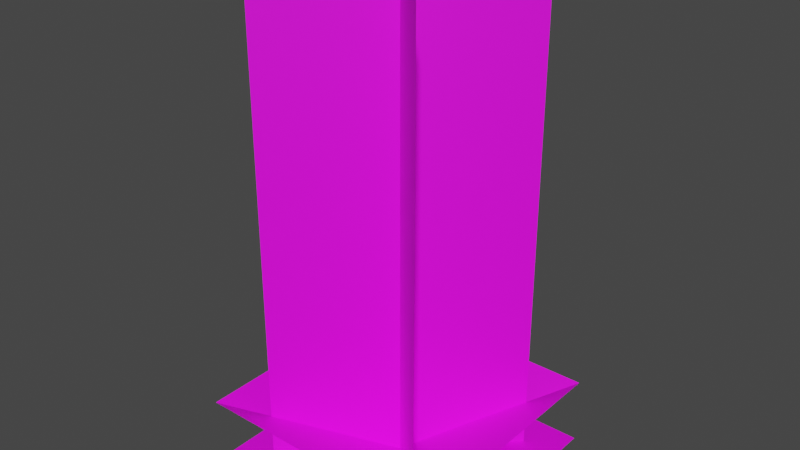 # Source: everness_cave_flower_with_particles.blend  (saved by Blender 2.83.21; exported with 4.5.12 LTS)
import bpy
from mathutils import Matrix  # noqa: F401  (used for matrix-valued properties, if any)

bpy.ops.wm.read_factory_settings(use_empty=True)
scene = bpy.context.scene
scene.name = 'Scene'

# ---- collections
col_collection = bpy.data.collections.new('Collection'); scene.collection.children.link(col_collection)

# ---- images (referenced by path relative to the original .blend; pixels are not part of the script)
import os
ASSET_DIR = os.environ.get("B2B_ASSET_DIR", "")  # directory of the original .blend (textures are referenced by path, not embedded)
HERE = os.path.dirname(os.path.abspath(__file__))  # packed textures are extracted next to this script under _unpacked/

def load_image(name, relpath, width, height, colorspace="sRGB"):
    """Load a texture the original file referenced (path relative to the .blend, or extracted next to this script)."""
    p = next((c for c in (os.path.join(HERE, relpath), os.path.join(ASSET_DIR, relpath)) if relpath and os.path.exists(c)), "")
    if p:
        img = bpy.data.images.load(p, check_existing=True)
        img.name = name
    else:  # same state as the original file: an image datablock whose file is absent (Cycles renders it pink)
        img = bpy.data.images.new(name, width, height)
        img.source = "FILE"
        img.filepath = "//" + (relpath or name)
    img.colorspace_settings.name = colorspace
    return img
img_everness_cave_flower_mesh_png = load_image('everness_cave_flower_mesh.png', 'everness_cave_flower_mesh.png', 1024, 1024, 'sRGB')
img_everness_cave_flower_mesh_particles_png = load_image('everness_cave_flower_mesh_particles.png', 'everness_cave_flower_mesh_particles.png', 1024, 1024, 'sRGB')

# ---- materials (node trees are filled in below, after node groups)
mat_flower = bpy.data.materials.new('flower')
mat_flower.use_transparent_shadow = False
mat_particles = bpy.data.materials.new('particles')
mat_particles.surface_render_method = 'BLENDED'
mat_particles.blend_method = 'BLEND'
mat_particles.use_transparent_shadow = False

# ---- material node trees
mat_flower.use_nodes = True; mat_flower.node_tree.nodes.clear()
_N = mat_flower.node_tree.nodes; _L = mat_flower.node_tree.links
n0 = _N.new('ShaderNodeBsdfPrincipled'); n0.name = 'Principled BSDF'; n0.location = (10, 300)
n0.distribution = 'GGX'
n0.subsurface_method = 'BURLEY'
n0.inputs[3].default_value = 1.45
n0.inputs[27].default_value = (0.0, 0.0, 0.0, 1.0)
n0.inputs[28].default_value = 1.0
n1 = _N.new('ShaderNodeOutputMaterial'); n1.name = 'Material Output'; n1.location = (300, 300)
n2 = _N.new('ShaderNodeTexImage'); n2.name = 'Image Texture'; n2.location = (-360, 180)
n2.image = img_everness_cave_flower_mesh_png
n2.interpolation = 'Closest'
_L.new(n0.outputs[0], n1.inputs[0])
_L.new(n2.outputs[0], n0.inputs[0])
_L.new(n2.outputs[1], n0.inputs[4])
n1.is_active_output = True
mat_particles.use_nodes = True; mat_particles.node_tree.nodes.clear()
_N = mat_particles.node_tree.nodes; _L = mat_particles.node_tree.links
n0 = _N.new('ShaderNodeBsdfPrincipled'); n0.name = 'Principled BSDF'; n0.location = (10, 300)
n0.distribution = 'GGX'
n0.subsurface_method = 'RANDOM_WALK_SKIN'
n0.inputs[3].default_value = 1.45
n0.inputs[27].default_value = (0.0, 0.0, 0.0, 1.0)
n0.inputs[28].default_value = 1.0
n1 = _N.new('ShaderNodeOutputMaterial'); n1.name = 'Material Output'; n1.location = (300, 300)
n2 = _N.new('ShaderNodeTexImage'); n2.name = 'Image Texture'; n2.location = (-415, 177)
n2.image = img_everness_cave_flower_mesh_particles_png
n2.interpolation = 'Closest'
_L.new(n0.outputs[0], n1.inputs[0])
_L.new(n2.outputs[0], n0.inputs[0])
_L.new(n2.outputs[1], n0.inputs[4])
n1.is_active_output = True

# ---- world
world_world = bpy.data.worlds.new('World'); scene.world = world_world
world_world.use_nodes = True; world_world.node_tree.nodes.clear()
_N = world_world.node_tree.nodes; _L = world_world.node_tree.links
n0 = _N.new('ShaderNodeOutputWorld'); n0.name = 'World Output'; n0.location = (300, 300)
n1 = _N.new('ShaderNodeBackground'); n1.name = 'Background'; n1.location = (10, 300)
n1.inputs[0].default_value = (0.05088, 0.05088, 0.05088, 1.0)
_L.new(n1.outputs[0], n0.inputs[0])
n0.is_active_output = True
world_world.color = (0.05088, 0.05088, 0.05088)
world_world.use_sun_shadow = False
world_world.sun_shadow_jitter_overblur = 0.0

# ---- meshes
me_cube = bpy.data.meshes.new('Cube')
me_cube.from_pydata([(0.0, 0.0, -0.499), (-0.5, -0.5, -0.499), (0.5, 0.5, -0.2291), (0.5, -0.5, -0.499), (-0.5, 0.5, -0.2291), (-0.5, 0.5, -0.499), (0.5, -0.5, -0.2291), (0.5, 0.5, -0.499), (-0.5, -0.5, -0.2291), (0.3536, -0.3536, -0.499), (-0.3536, 0.3536, -0.499), (0.3536, -0.3536, 1.501), (-0.3536, 0.3536, 1.501), (-0.3536, -0.3536, -0.499), (0.3536, 0.3536, -0.499), (-0.3536, -0.3536, 1.501), (0.3536, 0.3536, 1.501)], [], [(7, 5, 1, 3), (8, 6, 0), (4, 8, 0), (2, 4, 0), (6, 2, 0), (12, 11, 9, 10), (16, 15, 13, 14)])
me_cube.polygons.foreach_set('material_index', [0, 0, 0, 0, 0, 1, 1])
_uv = me_cube.uv_layers.new(name='UVMap')
_uv.uv.foreach_set('vector', [0.5, 1.0, 0.5, 0.0, 1.0, 0.0, 1.0, 1.0, 0.0, 0.1875, 0.5, 0.1875, 0.25, 1.0, 0.0, 0.1875, 0.5, 0.1875, 0.25, 1.0, 0.0, 0.1875, 0.5, 0.1875, 0.25, 1.0, 0.0, 0.1875, 0.5, 0.1875, 0.25, 1.0, 1.0, 1.0, 0.0, 1.0, 0.0, 0.0, 1.0, 0.0, 1.0, 1.0, 0.0, 1.0, 0.0, 0.0, 1.0, 0.0])
me_cube.materials.append(mat_flower)
me_cube.materials.append(mat_particles)
me_cube.use_remesh_preserve_volume = False
me_cube.use_remesh_preserve_attributes = False
me_cube.use_mirror_vertex_groups = False
me_cube.update()

# ---- objects
ob_cube = bpy.data.objects.new('Cube', me_cube)

# ---- transforms, parenting, visibility, modifiers, constraints
ob_cube.location = (0.0, 0.0, 0.0)
ob_cube.lock_rotations_4d = False
ob_cube.empty_display_type = 'ARROWS'
ob_cube.lineart.crease_threshold = 0.0

# ---- collection membership
col_collection.objects.link(ob_cube)

# ---- scene / render settings (as saved in the file)
scene.frame_start = 1; scene.frame_end = 250; scene.frame_set(1)
scene.render.engine = 'BLENDER_EEVEE_NEXT'
scene.cycles.samples = 128
scene.cycles.sampling_pattern = 'TABULATED_SOBOL'
scene.cycles.use_adaptive_sampling = False
scene.cycles.use_light_tree = False
scene.view_settings.view_transform = 'Filmic'
bpy.context.view_layer.update()

# ---- added for rendering (the .blend has no active camera and no usable light): camera, sun
cam_auto = bpy.data.cameras.new('AutoCamera')
cam_auto.lens = 50.0
cam_auto.sensor_width = 36.0
cam_auto.clip_end = 1000.0
ob_auto_camera = bpy.data.objects.new('AutoCamera', cam_auto)
scene.collection.objects.link(ob_auto_camera)
ob_auto_camera.location = (2.26633, -2.71959, 2.31406)
ob_auto_camera.rotation_euler = (1.09748, -7.21219e-08, 0.694738)
scene.camera = ob_auto_camera
light_auto_sun = bpy.data.lights.new('AutoSun', 'SUN')
light_auto_sun.energy = 3.0
light_auto_sun.angle = 0.0523599
ob_auto_sun = bpy.data.objects.new('AutoSun', light_auto_sun)
scene.collection.objects.link(ob_auto_sun)
ob_auto_sun.rotation_euler = (0.872665, 0.174533, 0.523599)
bpy.context.view_layer.update()
